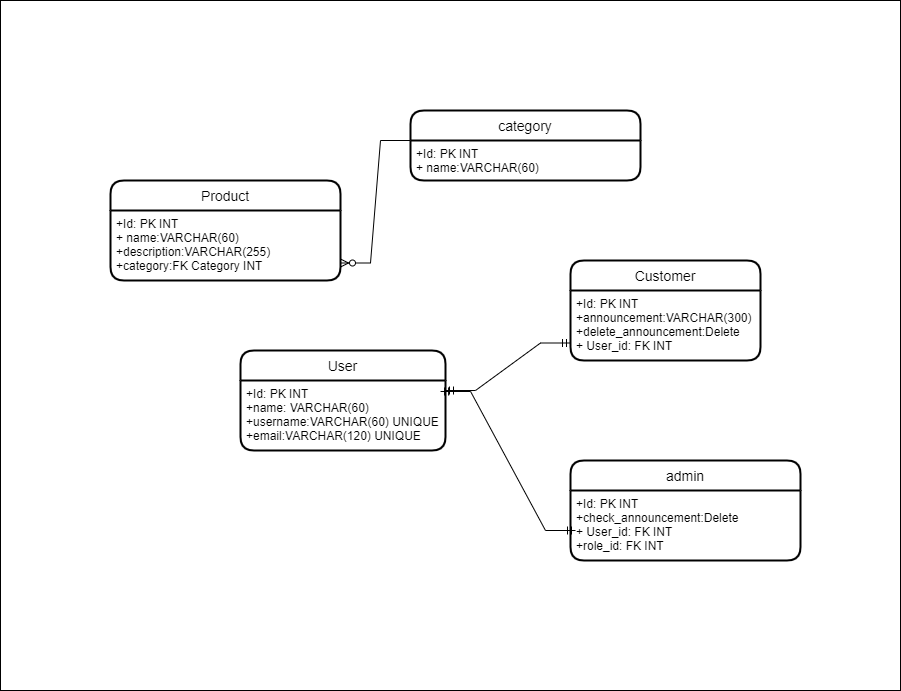

The diagram above was exported from draw.io. Its source (the exported page's mxGraphModel, read from the mxfile embedded in the PNG):
<mxGraphModel dx="4568" dy="2628" grid="1" gridSize="10" guides="1" tooltips="1" connect="1" arrows="1" fold="1" page="1" pageScale="1" pageWidth="850" pageHeight="1100" math="0" shadow="0" extFonts="Permanent Marker^https://fonts.googleapis.com/css?family=Permanent+Marker">
  <root>
    <mxCell id="0" />
    <mxCell id="1" parent="0" />
    <mxCell id="jl5CMlAqPMGuG-27ibRd-1" value="" style="rounded=0;whiteSpace=wrap;html=1;" vertex="1" parent="1">
      <mxGeometry x="-940" y="-170" width="900" height="690" as="geometry" />
    </mxCell>
    <mxCell id="jl5CMlAqPMGuG-27ibRd-2" value="Product" style="swimlane;childLayout=stackLayout;horizontal=1;startSize=30;horizontalStack=0;rounded=1;fontSize=14;fontStyle=0;strokeWidth=2;resizeParent=0;resizeLast=1;shadow=0;dashed=0;align=center;" vertex="1" parent="1">
      <mxGeometry x="-830" y="10" width="230" height="100" as="geometry">
        <mxRectangle x="50" y="30" width="80" height="30" as="alternateBounds" />
      </mxGeometry>
    </mxCell>
    <mxCell id="jl5CMlAqPMGuG-27ibRd-3" value="+Id: PK INT&#10;+ name:VARCHAR(60)&#10;+description:VARCHAR(255)&#10;+category:FK Category INT" style="align=left;strokeColor=none;fillColor=none;spacingLeft=4;fontSize=12;verticalAlign=top;resizable=0;rotatable=0;part=1;" vertex="1" parent="jl5CMlAqPMGuG-27ibRd-2">
      <mxGeometry y="30" width="230" height="70" as="geometry" />
    </mxCell>
    <mxCell id="jl5CMlAqPMGuG-27ibRd-4" style="edgeStyle=orthogonalEdgeStyle;rounded=0;orthogonalLoop=1;jettySize=auto;html=1;exitX=0.5;exitY=1;exitDx=0;exitDy=0;" edge="1" parent="jl5CMlAqPMGuG-27ibRd-2" source="jl5CMlAqPMGuG-27ibRd-3" target="jl5CMlAqPMGuG-27ibRd-3">
      <mxGeometry relative="1" as="geometry" />
    </mxCell>
    <mxCell id="jl5CMlAqPMGuG-27ibRd-5" value="category" style="swimlane;childLayout=stackLayout;horizontal=1;startSize=30;horizontalStack=0;rounded=1;fontSize=14;fontStyle=0;strokeWidth=2;resizeParent=0;resizeLast=1;shadow=0;dashed=0;align=center;" vertex="1" parent="1">
      <mxGeometry x="-530" y="-60" width="230" height="70" as="geometry">
        <mxRectangle x="50" y="30" width="80" height="30" as="alternateBounds" />
      </mxGeometry>
    </mxCell>
    <mxCell id="jl5CMlAqPMGuG-27ibRd-6" value="+Id: PK INT&#10;+ name:VARCHAR(60)&#10;" style="align=left;strokeColor=none;fillColor=none;spacingLeft=4;fontSize=12;verticalAlign=top;resizable=0;rotatable=0;part=1;" vertex="1" parent="jl5CMlAqPMGuG-27ibRd-5">
      <mxGeometry y="30" width="230" height="40" as="geometry" />
    </mxCell>
    <mxCell id="jl5CMlAqPMGuG-27ibRd-7" value="" style="edgeStyle=entityRelationEdgeStyle;fontSize=12;html=1;endArrow=ERzeroToMany;endFill=1;rounded=0;exitX=0;exitY=0;exitDx=0;exitDy=0;entryX=1;entryY=0.75;entryDx=0;entryDy=0;" edge="1" parent="1" source="jl5CMlAqPMGuG-27ibRd-6" target="jl5CMlAqPMGuG-27ibRd-3">
      <mxGeometry width="100" height="100" relative="1" as="geometry">
        <mxPoint x="-480" y="140" as="sourcePoint" />
        <mxPoint x="-380" y="40" as="targetPoint" />
      </mxGeometry>
    </mxCell>
    <mxCell id="jl5CMlAqPMGuG-27ibRd-8" value="User" style="swimlane;childLayout=stackLayout;horizontal=1;startSize=30;horizontalStack=0;rounded=1;fontSize=14;fontStyle=0;strokeWidth=2;resizeParent=0;resizeLast=1;shadow=0;dashed=0;align=center;" vertex="1" parent="1">
      <mxGeometry x="-700" y="180" width="205" height="100" as="geometry" />
    </mxCell>
    <mxCell id="jl5CMlAqPMGuG-27ibRd-9" value="+Id: PK INT&#10;+name: VARCHAR(60)&#10;+username:VARCHAR(60) UNIQUE&#10;+email:VARCHAR(120) UNIQUE" style="align=left;strokeColor=none;fillColor=none;spacingLeft=4;fontSize=12;verticalAlign=top;resizable=0;rotatable=0;part=1;" vertex="1" parent="jl5CMlAqPMGuG-27ibRd-8">
      <mxGeometry y="30" width="205" height="70" as="geometry" />
    </mxCell>
    <mxCell id="jl5CMlAqPMGuG-27ibRd-10" value="admin" style="swimlane;childLayout=stackLayout;horizontal=1;startSize=30;horizontalStack=0;rounded=1;fontSize=14;fontStyle=0;strokeWidth=2;resizeParent=0;resizeLast=1;shadow=0;dashed=0;align=center;" vertex="1" parent="1">
      <mxGeometry x="-370" y="290" width="230" height="100" as="geometry" />
    </mxCell>
    <mxCell id="jl5CMlAqPMGuG-27ibRd-11" value="+Id: PK INT&#10;+check_announcement:Delete&#10;+ User_id: FK INT&#10;+role_id: FK INT" style="align=left;strokeColor=none;fillColor=none;spacingLeft=4;fontSize=12;verticalAlign=top;resizable=0;rotatable=0;part=1;" vertex="1" parent="jl5CMlAqPMGuG-27ibRd-10">
      <mxGeometry y="30" width="230" height="70" as="geometry" />
    </mxCell>
    <mxCell id="jl5CMlAqPMGuG-27ibRd-12" value="Customer" style="swimlane;childLayout=stackLayout;horizontal=1;startSize=30;horizontalStack=0;rounded=1;fontSize=14;fontStyle=0;strokeWidth=2;resizeParent=0;resizeLast=1;shadow=0;dashed=0;align=center;" vertex="1" parent="1">
      <mxGeometry x="-370" y="90" width="190" height="100" as="geometry" />
    </mxCell>
    <mxCell id="jl5CMlAqPMGuG-27ibRd-13" value="+Id: PK INT&#10;+announcement:VARCHAR(300)&#10;+delete_announcement:Delete&#10;+ User_id: FK INT" style="align=left;strokeColor=none;fillColor=none;spacingLeft=4;fontSize=12;verticalAlign=top;resizable=0;rotatable=0;part=1;" vertex="1" parent="jl5CMlAqPMGuG-27ibRd-12">
      <mxGeometry y="30" width="190" height="70" as="geometry" />
    </mxCell>
    <mxCell id="jl5CMlAqPMGuG-27ibRd-14" value="" style="edgeStyle=entityRelationEdgeStyle;fontSize=12;html=1;endArrow=ERmandOne;startArrow=ERmandOne;rounded=0;exitX=1;exitY=0.143;exitDx=0;exitDy=0;exitPerimeter=0;entryX=0;entryY=0.75;entryDx=0;entryDy=0;" edge="1" parent="1" source="jl5CMlAqPMGuG-27ibRd-9" target="jl5CMlAqPMGuG-27ibRd-13">
      <mxGeometry width="100" height="100" relative="1" as="geometry">
        <mxPoint x="-480" y="140" as="sourcePoint" />
        <mxPoint x="-380" y="40" as="targetPoint" />
      </mxGeometry>
    </mxCell>
    <mxCell id="jl5CMlAqPMGuG-27ibRd-15" value="" style="edgeStyle=entityRelationEdgeStyle;fontSize=12;html=1;endArrow=ERmandOne;startArrow=ERmandOne;rounded=0;exitX=0.976;exitY=0.157;exitDx=0;exitDy=0;exitPerimeter=0;" edge="1" parent="1" source="jl5CMlAqPMGuG-27ibRd-9">
      <mxGeometry width="100" height="100" relative="1" as="geometry">
        <mxPoint x="-465" y="460" as="sourcePoint" />
        <mxPoint x="-365" y="360" as="targetPoint" />
      </mxGeometry>
    </mxCell>
  </root>
</mxGraphModel>